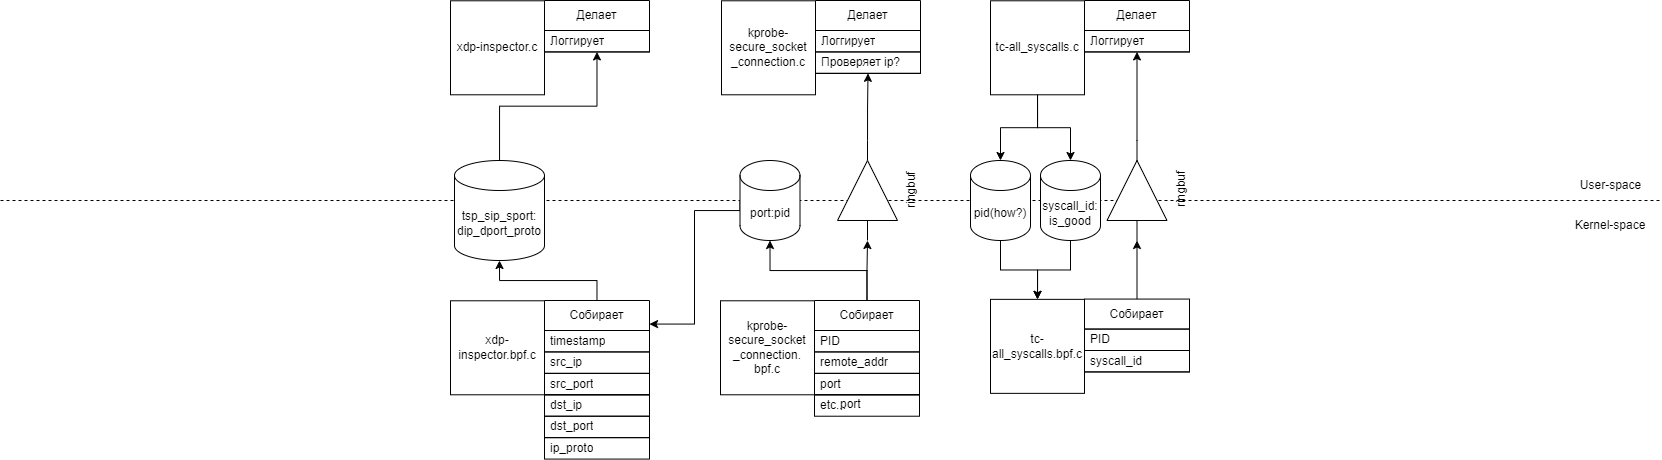

The diagram above was exported from draw.io. Its source (the exported page's mxGraphModel, read from the mxfile embedded in the PNG):
<mxGraphModel dx="2654" dy="497" grid="1" gridSize="10" guides="1" tooltips="1" connect="1" arrows="1" fold="1" page="1" pageScale="1" pageWidth="827" pageHeight="1169" math="0" shadow="0">
  <root>
    <mxCell id="0" />
    <mxCell id="1" parent="0" />
    <mxCell id="g0YWyiWngcEdL_pEmTXZ-1" value="" style="endArrow=none;dashed=1;html=1;rounded=0;" edge="1" parent="1">
      <mxGeometry width="50" height="50" relative="1" as="geometry">
        <mxPoint x="-830" y="280" as="sourcePoint" />
        <mxPoint x="830" y="280" as="targetPoint" />
      </mxGeometry>
    </mxCell>
    <mxCell id="g0YWyiWngcEdL_pEmTXZ-2" value="Kernel-space" style="text;html=1;align=center;verticalAlign=middle;whiteSpace=wrap;rounded=0;" vertex="1" parent="1">
      <mxGeometry x="740" y="290" width="80" height="30" as="geometry" />
    </mxCell>
    <mxCell id="g0YWyiWngcEdL_pEmTXZ-3" value="User-space" style="text;html=1;align=center;verticalAlign=middle;resizable=0;points=[];autosize=1;strokeColor=none;fillColor=none;" vertex="1" parent="1">
      <mxGeometry x="740" y="250" width="80" height="30" as="geometry" />
    </mxCell>
    <mxCell id="g0YWyiWngcEdL_pEmTXZ-92" style="edgeStyle=orthogonalEdgeStyle;rounded=0;orthogonalLoop=1;jettySize=auto;html=1;exitX=0;exitY=0.5;exitDx=0;exitDy=0;exitPerimeter=0;entryX=1;entryY=0.25;entryDx=0;entryDy=0;jumpStyle=arc;" edge="1" parent="1" source="g0YWyiWngcEdL_pEmTXZ-23" target="g0YWyiWngcEdL_pEmTXZ-80">
      <mxGeometry relative="1" as="geometry">
        <Array as="points">
          <mxPoint x="-90" y="290" />
          <mxPoint x="-136" y="290" />
          <mxPoint x="-136" y="404" />
        </Array>
      </mxGeometry>
    </mxCell>
    <mxCell id="g0YWyiWngcEdL_pEmTXZ-23" value="port:pid" style="shape=cylinder3;whiteSpace=wrap;html=1;boundedLbl=1;backgroundOutline=1;size=15;" vertex="1" parent="1">
      <mxGeometry x="-90.5" y="240" width="60" height="80" as="geometry" />
    </mxCell>
    <mxCell id="g0YWyiWngcEdL_pEmTXZ-35" style="edgeStyle=orthogonalEdgeStyle;rounded=0;orthogonalLoop=1;jettySize=auto;html=1;" edge="1" parent="1" source="g0YWyiWngcEdL_pEmTXZ-24" target="g0YWyiWngcEdL_pEmTXZ-97">
      <mxGeometry relative="1" as="geometry">
        <mxPoint x="37" y="150" as="targetPoint" />
      </mxGeometry>
    </mxCell>
    <mxCell id="g0YWyiWngcEdL_pEmTXZ-24" value="ringbuf" style="verticalLabelPosition=bottom;shadow=0;dashed=0;align=center;html=1;verticalAlign=top;shape=mxgraph.electrical.logic_gates.buffer2;rotation=-90;" vertex="1" parent="1">
      <mxGeometry x="-13" y="240" width="100" height="60" as="geometry" />
    </mxCell>
    <mxCell id="g0YWyiWngcEdL_pEmTXZ-36" style="edgeStyle=orthogonalEdgeStyle;rounded=0;orthogonalLoop=1;jettySize=auto;html=1;entryX=0;entryY=0.5;entryDx=0;entryDy=0;" edge="1" parent="1" source="g0YWyiWngcEdL_pEmTXZ-6" target="g0YWyiWngcEdL_pEmTXZ-24">
      <mxGeometry relative="1" as="geometry" />
    </mxCell>
    <mxCell id="g0YWyiWngcEdL_pEmTXZ-40" style="edgeStyle=orthogonalEdgeStyle;rounded=0;orthogonalLoop=1;jettySize=auto;html=1;exitX=0.5;exitY=0;exitDx=0;exitDy=0;entryX=0.5;entryY=1;entryDx=0;entryDy=0;entryPerimeter=0;" edge="1" parent="1" source="g0YWyiWngcEdL_pEmTXZ-6" target="g0YWyiWngcEdL_pEmTXZ-23">
      <mxGeometry relative="1" as="geometry" />
    </mxCell>
    <mxCell id="g0YWyiWngcEdL_pEmTXZ-41" value="" style="group" vertex="1" connectable="0" parent="1">
      <mxGeometry x="-110" y="380" width="199" height="115.71571428571434" as="geometry" />
    </mxCell>
    <mxCell id="g0YWyiWngcEdL_pEmTXZ-27" value="" style="group" vertex="1" connectable="0" parent="g0YWyiWngcEdL_pEmTXZ-41">
      <mxGeometry width="199" height="94.29000000000002" as="geometry" />
    </mxCell>
    <mxCell id="g0YWyiWngcEdL_pEmTXZ-4" value="kprobe-secure_socket&lt;div&gt;_connection.&lt;div&gt;bpf.c&lt;/div&gt;&lt;/div&gt;" style="whiteSpace=wrap;html=1;aspect=fixed;" vertex="1" parent="g0YWyiWngcEdL_pEmTXZ-27">
      <mxGeometry y="0.29000000000002046" width="94" height="94" as="geometry" />
    </mxCell>
    <mxCell id="g0YWyiWngcEdL_pEmTXZ-6" value="Собирает" style="swimlane;fontStyle=0;childLayout=stackLayout;horizontal=1;startSize=30;horizontalStack=0;resizeParent=1;resizeParentMax=0;resizeLast=0;collapsible=1;marginBottom=0;whiteSpace=wrap;html=1;" vertex="1" parent="g0YWyiWngcEdL_pEmTXZ-27">
      <mxGeometry x="94" width="105.00000000000001" height="94.28571428571429" as="geometry">
        <mxRectangle x="94" width="90" height="30" as="alternateBounds" />
      </mxGeometry>
    </mxCell>
    <mxCell id="g0YWyiWngcEdL_pEmTXZ-7" value="PID" style="text;strokeColor=default;fillColor=none;align=left;verticalAlign=middle;spacingLeft=4;spacingRight=4;overflow=hidden;points=[[0,0.5],[1,0.5]];portConstraint=eastwest;rotatable=0;whiteSpace=wrap;html=1;" vertex="1" parent="g0YWyiWngcEdL_pEmTXZ-6">
      <mxGeometry y="30" width="105.00000000000001" height="21.428571428571427" as="geometry" />
    </mxCell>
    <mxCell id="g0YWyiWngcEdL_pEmTXZ-8" value="remote_addr" style="text;strokeColor=default;fillColor=none;align=left;verticalAlign=middle;spacingLeft=4;spacingRight=4;overflow=hidden;points=[[0,0.5],[1,0.5]];portConstraint=eastwest;rotatable=0;whiteSpace=wrap;html=1;" vertex="1" parent="g0YWyiWngcEdL_pEmTXZ-6">
      <mxGeometry y="51.42857142857143" width="105.00000000000001" height="21.428571428571427" as="geometry" />
    </mxCell>
    <mxCell id="g0YWyiWngcEdL_pEmTXZ-9" value="port" style="text;strokeColor=default;fillColor=none;align=left;verticalAlign=middle;spacingLeft=4;spacingRight=4;overflow=hidden;points=[[0,0.5],[1,0.5]];portConstraint=eastwest;rotatable=0;whiteSpace=wrap;html=1;" vertex="1" parent="g0YWyiWngcEdL_pEmTXZ-6">
      <mxGeometry y="72.85714285714286" width="105.00000000000001" height="21.428571428571427" as="geometry" />
    </mxCell>
    <mxCell id="g0YWyiWngcEdL_pEmTXZ-39" value="etc..." style="text;strokeColor=default;fillColor=none;align=left;verticalAlign=middle;spacingLeft=4;spacingRight=4;overflow=hidden;points=[[0,0.5],[1,0.5]];portConstraint=eastwest;rotatable=0;whiteSpace=wrap;html=1;" vertex="1" parent="g0YWyiWngcEdL_pEmTXZ-41">
      <mxGeometry x="94" y="94.2871428571429" width="105.00000000000001" height="21.428571428571427" as="geometry" />
    </mxCell>
    <mxCell id="g0YWyiWngcEdL_pEmTXZ-42" value="port" style="text;strokeColor=none;fillColor=none;align=left;verticalAlign=middle;spacingLeft=4;spacingRight=4;overflow=hidden;points=[[0,0.5],[1,0.5]];portConstraint=eastwest;rotatable=0;whiteSpace=wrap;html=1;" vertex="1" parent="1">
      <mxGeometry x="4" y="472.8571428571429" width="105.00000000000001" height="21.428571428571427" as="geometry" />
    </mxCell>
    <mxCell id="g0YWyiWngcEdL_pEmTXZ-43" value="" style="group" vertex="1" connectable="0" parent="1">
      <mxGeometry x="160" y="79.99999999999994" width="199" height="94.29000000000002" as="geometry" />
    </mxCell>
    <mxCell id="g0YWyiWngcEdL_pEmTXZ-44" value="tc-all_syscalls.c" style="whiteSpace=wrap;html=1;aspect=fixed;" vertex="1" parent="g0YWyiWngcEdL_pEmTXZ-43">
      <mxGeometry y="0.29000000000002046" width="94" height="94" as="geometry" />
    </mxCell>
    <mxCell id="g0YWyiWngcEdL_pEmTXZ-45" value="Делает" style="swimlane;fontStyle=0;childLayout=stackLayout;horizontal=1;startSize=30;horizontalStack=0;resizeParent=1;resizeParentMax=0;resizeLast=0;collapsible=1;marginBottom=0;whiteSpace=wrap;html=1;" vertex="1" parent="g0YWyiWngcEdL_pEmTXZ-43">
      <mxGeometry x="94" width="105.00000000000001" height="51.42857142857143" as="geometry" />
    </mxCell>
    <mxCell id="g0YWyiWngcEdL_pEmTXZ-46" value="Логгирует" style="text;strokeColor=default;fillColor=none;align=left;verticalAlign=middle;spacingLeft=4;spacingRight=4;overflow=hidden;points=[[0,0.5],[1,0.5]];portConstraint=eastwest;rotatable=0;whiteSpace=wrap;html=1;" vertex="1" parent="g0YWyiWngcEdL_pEmTXZ-45">
      <mxGeometry y="30" width="105.00000000000001" height="21.428571428571427" as="geometry" />
    </mxCell>
    <mxCell id="g0YWyiWngcEdL_pEmTXZ-49" value="" style="group" vertex="1" connectable="0" parent="1">
      <mxGeometry x="160" y="378.57" width="199" height="115.71571428571434" as="geometry" />
    </mxCell>
    <mxCell id="g0YWyiWngcEdL_pEmTXZ-50" value="" style="group" vertex="1" connectable="0" parent="g0YWyiWngcEdL_pEmTXZ-49">
      <mxGeometry width="199" height="94.29000000000002" as="geometry" />
    </mxCell>
    <mxCell id="g0YWyiWngcEdL_pEmTXZ-51" value="tc-all_syscalls.bpf.c" style="whiteSpace=wrap;html=1;aspect=fixed;" vertex="1" parent="g0YWyiWngcEdL_pEmTXZ-50">
      <mxGeometry y="0.29000000000002046" width="94" height="94" as="geometry" />
    </mxCell>
    <mxCell id="g0YWyiWngcEdL_pEmTXZ-52" value="Собирает" style="swimlane;fontStyle=0;childLayout=stackLayout;horizontal=1;startSize=30;horizontalStack=0;resizeParent=1;resizeParentMax=0;resizeLast=0;collapsible=1;marginBottom=0;whiteSpace=wrap;html=1;" vertex="1" parent="g0YWyiWngcEdL_pEmTXZ-50">
      <mxGeometry x="94" width="105.00000000000001" height="72.85714285714286" as="geometry">
        <mxRectangle x="94" width="90" height="30" as="alternateBounds" />
      </mxGeometry>
    </mxCell>
    <mxCell id="g0YWyiWngcEdL_pEmTXZ-53" value="PID" style="text;strokeColor=default;fillColor=none;align=left;verticalAlign=middle;spacingLeft=4;spacingRight=4;overflow=hidden;points=[[0,0.5],[1,0.5]];portConstraint=eastwest;rotatable=0;whiteSpace=wrap;html=1;" vertex="1" parent="g0YWyiWngcEdL_pEmTXZ-52">
      <mxGeometry y="30" width="105.00000000000001" height="21.428571428571427" as="geometry" />
    </mxCell>
    <mxCell id="g0YWyiWngcEdL_pEmTXZ-54" value="syscall_id" style="text;strokeColor=default;fillColor=none;align=left;verticalAlign=middle;spacingLeft=4;spacingRight=4;overflow=hidden;points=[[0,0.5],[1,0.5]];portConstraint=eastwest;rotatable=0;whiteSpace=wrap;html=1;" vertex="1" parent="g0YWyiWngcEdL_pEmTXZ-52">
      <mxGeometry y="51.42857142857143" width="105.00000000000001" height="21.428571428571427" as="geometry" />
    </mxCell>
    <mxCell id="g0YWyiWngcEdL_pEmTXZ-59" style="edgeStyle=orthogonalEdgeStyle;rounded=0;orthogonalLoop=1;jettySize=auto;html=1;" edge="1" parent="1" source="g0YWyiWngcEdL_pEmTXZ-57" target="g0YWyiWngcEdL_pEmTXZ-45">
      <mxGeometry relative="1" as="geometry" />
    </mxCell>
    <mxCell id="g0YWyiWngcEdL_pEmTXZ-57" value="ringbuf" style="verticalLabelPosition=bottom;shadow=0;dashed=0;align=center;html=1;verticalAlign=top;shape=mxgraph.electrical.logic_gates.buffer2;rotation=-90;" vertex="1" parent="1">
      <mxGeometry x="256.5" y="240" width="100" height="60" as="geometry" />
    </mxCell>
    <mxCell id="g0YWyiWngcEdL_pEmTXZ-58" style="edgeStyle=orthogonalEdgeStyle;rounded=0;orthogonalLoop=1;jettySize=auto;html=1;exitX=0.5;exitY=0;exitDx=0;exitDy=0;entryX=0;entryY=0.5;entryDx=0;entryDy=0;" edge="1" parent="1" source="g0YWyiWngcEdL_pEmTXZ-52" target="g0YWyiWngcEdL_pEmTXZ-57">
      <mxGeometry relative="1" as="geometry" />
    </mxCell>
    <mxCell id="g0YWyiWngcEdL_pEmTXZ-67" style="edgeStyle=orthogonalEdgeStyle;rounded=0;orthogonalLoop=1;jettySize=auto;html=1;exitX=0.5;exitY=1;exitDx=0;exitDy=0;exitPerimeter=0;entryX=0.5;entryY=0;entryDx=0;entryDy=0;" edge="1" parent="1" source="g0YWyiWngcEdL_pEmTXZ-64" target="g0YWyiWngcEdL_pEmTXZ-51">
      <mxGeometry relative="1" as="geometry" />
    </mxCell>
    <mxCell id="g0YWyiWngcEdL_pEmTXZ-64" value="syscall_id:&lt;div&gt;is_good&lt;/div&gt;" style="shape=cylinder3;whiteSpace=wrap;html=1;boundedLbl=1;backgroundOutline=1;size=15;" vertex="1" parent="1">
      <mxGeometry x="210" y="240" width="60" height="80" as="geometry" />
    </mxCell>
    <mxCell id="g0YWyiWngcEdL_pEmTXZ-66" style="edgeStyle=orthogonalEdgeStyle;rounded=0;orthogonalLoop=1;jettySize=auto;html=1;exitX=0.5;exitY=1;exitDx=0;exitDy=0;entryX=0.5;entryY=0;entryDx=0;entryDy=0;entryPerimeter=0;" edge="1" parent="1" source="g0YWyiWngcEdL_pEmTXZ-44" target="g0YWyiWngcEdL_pEmTXZ-64">
      <mxGeometry relative="1" as="geometry" />
    </mxCell>
    <mxCell id="g0YWyiWngcEdL_pEmTXZ-71" style="edgeStyle=orthogonalEdgeStyle;rounded=0;orthogonalLoop=1;jettySize=auto;html=1;exitX=0.5;exitY=1;exitDx=0;exitDy=0;exitPerimeter=0;" edge="1" parent="1" source="g0YWyiWngcEdL_pEmTXZ-69" target="g0YWyiWngcEdL_pEmTXZ-51">
      <mxGeometry relative="1" as="geometry" />
    </mxCell>
    <mxCell id="g0YWyiWngcEdL_pEmTXZ-69" value="pid(how?)" style="shape=cylinder3;whiteSpace=wrap;html=1;boundedLbl=1;backgroundOutline=1;size=15;" vertex="1" parent="1">
      <mxGeometry x="140" y="240" width="60" height="80" as="geometry" />
    </mxCell>
    <mxCell id="g0YWyiWngcEdL_pEmTXZ-70" style="edgeStyle=orthogonalEdgeStyle;rounded=0;orthogonalLoop=1;jettySize=auto;html=1;" edge="1" parent="1" source="g0YWyiWngcEdL_pEmTXZ-44" target="g0YWyiWngcEdL_pEmTXZ-69">
      <mxGeometry relative="1" as="geometry" />
    </mxCell>
    <mxCell id="g0YWyiWngcEdL_pEmTXZ-72" value="" style="group" vertex="1" connectable="0" parent="1">
      <mxGeometry x="-380" y="79.99999999999994" width="199" height="94.29000000000002" as="geometry" />
    </mxCell>
    <mxCell id="g0YWyiWngcEdL_pEmTXZ-73" value="xdp-inspector.c" style="whiteSpace=wrap;html=1;aspect=fixed;" vertex="1" parent="g0YWyiWngcEdL_pEmTXZ-72">
      <mxGeometry y="0.29000000000002046" width="94" height="94" as="geometry" />
    </mxCell>
    <mxCell id="g0YWyiWngcEdL_pEmTXZ-74" value="Делает" style="swimlane;fontStyle=0;childLayout=stackLayout;horizontal=1;startSize=30;horizontalStack=0;resizeParent=1;resizeParentMax=0;resizeLast=0;collapsible=1;marginBottom=0;whiteSpace=wrap;html=1;" vertex="1" parent="g0YWyiWngcEdL_pEmTXZ-72">
      <mxGeometry x="94" width="105.00000000000001" height="51.42857142857143" as="geometry" />
    </mxCell>
    <mxCell id="g0YWyiWngcEdL_pEmTXZ-75" value="Логгирует" style="text;strokeColor=default;fillColor=none;align=left;verticalAlign=middle;spacingLeft=4;spacingRight=4;overflow=hidden;points=[[0,0.5],[1,0.5]];portConstraint=eastwest;rotatable=0;whiteSpace=wrap;html=1;" vertex="1" parent="g0YWyiWngcEdL_pEmTXZ-74">
      <mxGeometry y="30" width="105.00000000000001" height="21.428571428571427" as="geometry" />
    </mxCell>
    <mxCell id="g0YWyiWngcEdL_pEmTXZ-78" value="" style="group" vertex="1" connectable="0" parent="1">
      <mxGeometry x="-380" y="379.99999999999994" width="199" height="94.29000000000002" as="geometry" />
    </mxCell>
    <mxCell id="g0YWyiWngcEdL_pEmTXZ-79" value="xdp-inspector.bpf.c" style="whiteSpace=wrap;html=1;aspect=fixed;" vertex="1" parent="g0YWyiWngcEdL_pEmTXZ-78">
      <mxGeometry y="0.29000000000002046" width="94" height="94" as="geometry" />
    </mxCell>
    <mxCell id="g0YWyiWngcEdL_pEmTXZ-80" value="Собирает" style="swimlane;fontStyle=0;childLayout=stackLayout;horizontal=1;startSize=30;horizontalStack=0;resizeParent=1;resizeParentMax=0;resizeLast=0;collapsible=1;marginBottom=0;whiteSpace=wrap;html=1;" vertex="1" parent="g0YWyiWngcEdL_pEmTXZ-78">
      <mxGeometry x="94" width="105.00000000000001" height="94.28571428571429" as="geometry" />
    </mxCell>
    <mxCell id="g0YWyiWngcEdL_pEmTXZ-81" value="timestamp" style="text;strokeColor=default;fillColor=none;align=left;verticalAlign=middle;spacingLeft=4;spacingRight=4;overflow=hidden;points=[[0,0.5],[1,0.5]];portConstraint=eastwest;rotatable=0;whiteSpace=wrap;html=1;" vertex="1" parent="g0YWyiWngcEdL_pEmTXZ-80">
      <mxGeometry y="30" width="105.00000000000001" height="21.428571428571427" as="geometry" />
    </mxCell>
    <mxCell id="g0YWyiWngcEdL_pEmTXZ-82" value="src_ip" style="text;strokeColor=default;fillColor=none;align=left;verticalAlign=middle;spacingLeft=4;spacingRight=4;overflow=hidden;points=[[0,0.5],[1,0.5]];portConstraint=eastwest;rotatable=0;whiteSpace=wrap;html=1;" vertex="1" parent="g0YWyiWngcEdL_pEmTXZ-80">
      <mxGeometry y="51.42857142857143" width="105.00000000000001" height="21.428571428571427" as="geometry" />
    </mxCell>
    <mxCell id="g0YWyiWngcEdL_pEmTXZ-83" value="src_port" style="text;strokeColor=default;fillColor=none;align=left;verticalAlign=middle;spacingLeft=4;spacingRight=4;overflow=hidden;points=[[0,0.5],[1,0.5]];portConstraint=eastwest;rotatable=0;whiteSpace=wrap;html=1;" vertex="1" parent="g0YWyiWngcEdL_pEmTXZ-80">
      <mxGeometry y="72.85714285714286" width="105.00000000000001" height="21.428571428571427" as="geometry" />
    </mxCell>
    <mxCell id="g0YWyiWngcEdL_pEmTXZ-85" value="dst_ip" style="text;strokeColor=default;fillColor=none;align=left;verticalAlign=middle;spacingLeft=4;spacingRight=4;overflow=hidden;points=[[0,0.5],[1,0.5]];portConstraint=eastwest;rotatable=0;whiteSpace=wrap;html=1;" vertex="1" parent="1">
      <mxGeometry x="-286" y="474.2871428571428" width="105.00000000000001" height="21.428571428571427" as="geometry" />
    </mxCell>
    <mxCell id="g0YWyiWngcEdL_pEmTXZ-86" value="dst_port" style="text;strokeColor=default;fillColor=none;align=left;verticalAlign=middle;spacingLeft=4;spacingRight=4;overflow=hidden;points=[[0,0.5],[1,0.5]];portConstraint=eastwest;rotatable=0;whiteSpace=wrap;html=1;" vertex="1" parent="1">
      <mxGeometry x="-286" y="495.7171428571428" width="105.00000000000001" height="21.428571428571427" as="geometry" />
    </mxCell>
    <mxCell id="g0YWyiWngcEdL_pEmTXZ-87" value="ip_proto" style="text;strokeColor=default;fillColor=none;align=left;verticalAlign=middle;spacingLeft=4;spacingRight=4;overflow=hidden;points=[[0,0.5],[1,0.5]];portConstraint=eastwest;rotatable=0;whiteSpace=wrap;html=1;" vertex="1" parent="1">
      <mxGeometry x="-286" y="517.1471428571427" width="105.00000000000001" height="21.428571428571427" as="geometry" />
    </mxCell>
    <mxCell id="g0YWyiWngcEdL_pEmTXZ-91" style="edgeStyle=orthogonalEdgeStyle;rounded=0;orthogonalLoop=1;jettySize=auto;html=1;" edge="1" parent="1" source="g0YWyiWngcEdL_pEmTXZ-88" target="g0YWyiWngcEdL_pEmTXZ-74">
      <mxGeometry relative="1" as="geometry" />
    </mxCell>
    <mxCell id="g0YWyiWngcEdL_pEmTXZ-88" value="tsp_sip_sport:&lt;div&gt;dip_dport_proto&lt;/div&gt;" style="shape=cylinder3;whiteSpace=wrap;html=1;boundedLbl=1;backgroundOutline=1;size=15;" vertex="1" parent="1">
      <mxGeometry x="-376" y="240" width="90" height="100" as="geometry" />
    </mxCell>
    <mxCell id="g0YWyiWngcEdL_pEmTXZ-90" style="edgeStyle=orthogonalEdgeStyle;rounded=0;orthogonalLoop=1;jettySize=auto;html=1;entryX=0.5;entryY=1;entryDx=0;entryDy=0;entryPerimeter=0;" edge="1" parent="1" source="g0YWyiWngcEdL_pEmTXZ-80" target="g0YWyiWngcEdL_pEmTXZ-88">
      <mxGeometry relative="1" as="geometry" />
    </mxCell>
    <mxCell id="g0YWyiWngcEdL_pEmTXZ-95" value="" style="group" vertex="1" connectable="0" parent="1">
      <mxGeometry x="-109" y="79.99999999999994" width="199" height="94.29000000000002" as="geometry" />
    </mxCell>
    <mxCell id="g0YWyiWngcEdL_pEmTXZ-96" value="kprobe-secure_socket&lt;div&gt;_connection.&lt;span style=&quot;background-color: initial;&quot;&gt;c&lt;/span&gt;&lt;/div&gt;" style="whiteSpace=wrap;html=1;aspect=fixed;" vertex="1" parent="g0YWyiWngcEdL_pEmTXZ-95">
      <mxGeometry y="0.29000000000002046" width="94" height="94" as="geometry" />
    </mxCell>
    <mxCell id="g0YWyiWngcEdL_pEmTXZ-97" value="Делает" style="swimlane;fontStyle=0;childLayout=stackLayout;horizontal=1;startSize=30;horizontalStack=0;resizeParent=1;resizeParentMax=0;resizeLast=0;collapsible=1;marginBottom=0;whiteSpace=wrap;html=1;" vertex="1" parent="g0YWyiWngcEdL_pEmTXZ-95">
      <mxGeometry x="94" width="105.00000000000001" height="72.85714285714286" as="geometry" />
    </mxCell>
    <mxCell id="g0YWyiWngcEdL_pEmTXZ-98" value="Логгирует" style="text;strokeColor=default;fillColor=none;align=left;verticalAlign=middle;spacingLeft=4;spacingRight=4;overflow=hidden;points=[[0,0.5],[1,0.5]];portConstraint=eastwest;rotatable=0;whiteSpace=wrap;html=1;" vertex="1" parent="g0YWyiWngcEdL_pEmTXZ-97">
      <mxGeometry y="30" width="105.00000000000001" height="21.428571428571427" as="geometry" />
    </mxCell>
    <mxCell id="g0YWyiWngcEdL_pEmTXZ-99" value="Проверяет ip?" style="text;strokeColor=default;fillColor=none;align=left;verticalAlign=middle;spacingLeft=4;spacingRight=4;overflow=hidden;points=[[0,0.5],[1,0.5]];portConstraint=eastwest;rotatable=0;whiteSpace=wrap;html=1;" vertex="1" parent="g0YWyiWngcEdL_pEmTXZ-97">
      <mxGeometry y="51.42857142857143" width="105.00000000000001" height="21.428571428571427" as="geometry" />
    </mxCell>
  </root>
</mxGraphModel>